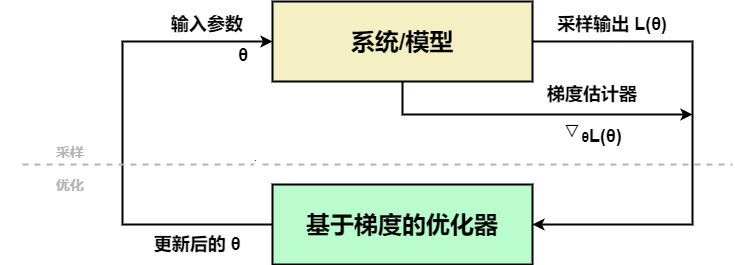

The diagram above was exported from draw.io. Its source (the exported page's mxGraphModel, read from the mxfile embedded in the PNG):
<mxGraphModel dx="1038" dy="548" grid="1" gridSize="10" guides="1" tooltips="1" connect="1" arrows="1" fold="1" page="1" pageScale="1" pageWidth="827" pageHeight="1169" math="0" shadow="0">
  <root>
    <mxCell id="0" />
    <mxCell id="1" parent="0" />
    <mxCell id="rLmu4bG_BLj2FEU7ljdN-5" style="edgeStyle=orthogonalEdgeStyle;rounded=0;orthogonalLoop=1;jettySize=auto;html=1;exitX=1;exitY=0.5;exitDx=0;exitDy=0;entryX=1;entryY=0.5;entryDx=0;entryDy=0;strokeWidth=2;" edge="1" parent="1" source="rLmu4bG_BLj2FEU7ljdN-1" target="rLmu4bG_BLj2FEU7ljdN-3">
      <mxGeometry relative="1" as="geometry">
        <Array as="points">
          <mxPoint x="700" y="127" />
          <mxPoint x="700" y="310" />
        </Array>
      </mxGeometry>
    </mxCell>
    <mxCell id="rLmu4bG_BLj2FEU7ljdN-7" style="edgeStyle=orthogonalEdgeStyle;rounded=0;orthogonalLoop=1;jettySize=auto;html=1;strokeWidth=2;" edge="1" parent="1" source="rLmu4bG_BLj2FEU7ljdN-1">
      <mxGeometry relative="1" as="geometry">
        <mxPoint x="700" y="200" as="targetPoint" />
        <Array as="points">
          <mxPoint x="410" y="200" />
        </Array>
      </mxGeometry>
    </mxCell>
    <mxCell id="rLmu4bG_BLj2FEU7ljdN-1" value="&lt;b&gt;&lt;font style=&quot;font-size: 24px&quot;&gt;系统/模型&lt;/font&gt;&lt;/b&gt;" style="rounded=0;whiteSpace=wrap;html=1;fillColor=#F5F0C4;strokeWidth=2;" vertex="1" parent="1">
      <mxGeometry x="280" y="87" width="260" height="80" as="geometry" />
    </mxCell>
    <mxCell id="rLmu4bG_BLj2FEU7ljdN-8" style="edgeStyle=orthogonalEdgeStyle;rounded=0;orthogonalLoop=1;jettySize=auto;html=1;exitX=0;exitY=0.5;exitDx=0;exitDy=0;entryX=0;entryY=0.5;entryDx=0;entryDy=0;strokeWidth=2;" edge="1" parent="1" source="rLmu4bG_BLj2FEU7ljdN-3" target="rLmu4bG_BLj2FEU7ljdN-1">
      <mxGeometry relative="1" as="geometry">
        <Array as="points">
          <mxPoint x="130" y="310" />
          <mxPoint x="130" y="127" />
        </Array>
      </mxGeometry>
    </mxCell>
    <mxCell id="rLmu4bG_BLj2FEU7ljdN-3" value="&lt;b&gt;&lt;font style=&quot;font-size: 24px&quot;&gt;基于梯度的优化器&lt;/font&gt;&lt;/b&gt;" style="rounded=0;whiteSpace=wrap;html=1;strokeWidth=2;fillColor=#BAFCCC;" vertex="1" parent="1">
      <mxGeometry x="280" y="270" width="260" height="80" as="geometry" />
    </mxCell>
    <mxCell id="rLmu4bG_BLj2FEU7ljdN-9" value="&lt;b&gt;&lt;font style=&quot;font-size: 18px&quot;&gt;θ&lt;/font&gt;&lt;/b&gt;" style="text;html=1;strokeColor=none;fillColor=none;align=center;verticalAlign=middle;whiteSpace=wrap;rounded=0;" vertex="1" parent="1">
      <mxGeometry x="231" y="131" width="40" height="20" as="geometry" />
    </mxCell>
    <mxCell id="rLmu4bG_BLj2FEU7ljdN-10" value="&lt;b&gt;&lt;font style=&quot;font-size: 18px&quot;&gt;输入参数&lt;/font&gt;&lt;/b&gt;" style="text;html=1;strokeColor=none;fillColor=none;align=center;verticalAlign=middle;whiteSpace=wrap;rounded=0;" vertex="1" parent="1">
      <mxGeometry x="170" y="100" width="90" height="20" as="geometry" />
    </mxCell>
    <mxCell id="rLmu4bG_BLj2FEU7ljdN-11" value="&lt;b&gt;&lt;font style=&quot;font-size: 18px&quot;&gt;采样输出 L(θ)&lt;/font&gt;&lt;/b&gt;" style="text;html=1;strokeColor=none;fillColor=none;align=center;verticalAlign=middle;whiteSpace=wrap;rounded=0;" vertex="1" parent="1">
      <mxGeometry x="550" y="100" width="140" height="20" as="geometry" />
    </mxCell>
    <mxCell id="rLmu4bG_BLj2FEU7ljdN-12" value="&lt;b&gt;&lt;font style=&quot;font-size: 18px&quot;&gt;梯度估计器&lt;/font&gt;&lt;/b&gt;" style="text;html=1;strokeColor=none;fillColor=none;align=center;verticalAlign=middle;whiteSpace=wrap;rounded=0;" vertex="1" parent="1">
      <mxGeometry x="530" y="170" width="140" height="20" as="geometry" />
    </mxCell>
    <mxCell id="rLmu4bG_BLj2FEU7ljdN-13" value="&lt;font&gt;&lt;b&gt;&lt;font style=&quot;font-size: 32px&quot;&gt;▽&lt;/font&gt;&lt;font style=&quot;font-size: 14px&quot;&gt;θ&lt;/font&gt;&lt;span style=&quot;font-size: 18px&quot;&gt;L(θ)&lt;/span&gt;&lt;/b&gt;&lt;/font&gt;" style="text;html=1;strokeColor=none;fillColor=none;align=center;verticalAlign=middle;whiteSpace=wrap;rounded=0;" vertex="1" parent="1">
      <mxGeometry x="530" y="206" width="140" height="20" as="geometry" />
    </mxCell>
    <mxCell id="rLmu4bG_BLj2FEU7ljdN-14" value="&lt;b&gt;&lt;font style=&quot;font-size: 18px&quot;&gt;更新后的 θ&lt;/font&gt;&lt;/b&gt;" style="text;html=1;strokeColor=none;fillColor=none;align=center;verticalAlign=middle;whiteSpace=wrap;rounded=0;" vertex="1" parent="1">
      <mxGeometry x="160" y="320" width="90" height="20" as="geometry" />
    </mxCell>
    <mxCell id="rLmu4bG_BLj2FEU7ljdN-15" value="" style="endArrow=none;dashed=1;html=1;strokeWidth=2;rounded=0;edgeStyle=orthogonalEdgeStyle;strokeColor=#B3B3B3;" edge="1" parent="1">
      <mxGeometry width="50" height="50" relative="1" as="geometry">
        <mxPoint x="30" y="250" as="sourcePoint" />
        <mxPoint x="740" y="250" as="targetPoint" />
        <Array as="points">
          <mxPoint x="80" y="250" />
          <mxPoint x="80" y="250" />
        </Array>
      </mxGeometry>
    </mxCell>
    <mxCell id="rLmu4bG_BLj2FEU7ljdN-16" value="·" style="edgeLabel;html=1;align=center;verticalAlign=middle;resizable=0;points=[];" vertex="1" connectable="0" parent="rLmu4bG_BLj2FEU7ljdN-15">
      <mxGeometry x="-0.3472" y="5" relative="1" as="geometry">
        <mxPoint as="offset" />
      </mxGeometry>
    </mxCell>
    <mxCell id="rLmu4bG_BLj2FEU7ljdN-17" value="&lt;b&gt;&lt;font style=&quot;font-size: 14px&quot; color=&quot;#b3b3b3&quot;&gt;采样&lt;/font&gt;&lt;/b&gt;" style="text;html=1;strokeColor=none;fillColor=none;align=center;verticalAlign=middle;whiteSpace=wrap;rounded=0;" vertex="1" parent="1">
      <mxGeometry x="8" y="227" width="140" height="20" as="geometry" />
    </mxCell>
    <mxCell id="rLmu4bG_BLj2FEU7ljdN-18" value="&lt;font color=&quot;#b3b3b3&quot;&gt;&lt;span style=&quot;font-size: 14px&quot;&gt;&lt;b&gt;优化&lt;/b&gt;&lt;/span&gt;&lt;/font&gt;" style="text;html=1;strokeColor=none;fillColor=none;align=center;verticalAlign=middle;whiteSpace=wrap;rounded=0;" vertex="1" parent="1">
      <mxGeometry x="8" y="260" width="140" height="20" as="geometry" />
    </mxCell>
  </root>
</mxGraphModel>